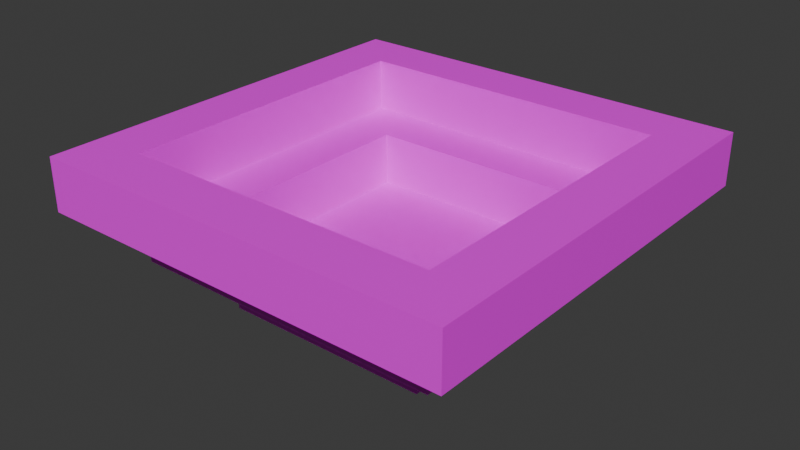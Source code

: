 # Source: lord_vessels_bowl_5.blend  (saved by Blender 4.2.66; exported with 4.5.12 LTS)
import bpy
from mathutils import Matrix  # noqa: F401  (used for matrix-valued properties, if any)

bpy.ops.wm.read_factory_settings(use_empty=True)
scene = bpy.context.scene
scene.name = 'Scene'

# ---- collections
col_collection = bpy.data.collections.new('Collection'); scene.collection.children.link(col_collection)

# ---- images (referenced by path relative to the original .blend; pixels are not part of the script)
import os
ASSET_DIR = os.environ.get("B2B_ASSET_DIR", "")  # directory of the original .blend (textures are referenced by path, not embedded)
HERE = os.path.dirname(os.path.abspath(__file__))  # packed textures are extracted next to this script under _unpacked/

def load_image(name, relpath, width, height, colorspace="sRGB"):
    """Load a texture the original file referenced (path relative to the .blend, or extracted next to this script)."""
    p = next((c for c in (os.path.join(HERE, relpath), os.path.join(ASSET_DIR, relpath)) if relpath and os.path.exists(c)), "")
    if p:
        img = bpy.data.images.load(p, check_existing=True)
        img.name = name
    else:  # same state as the original file: an image datablock whose file is absent (Cycles renders it pink)
        img = bpy.data.images.new(name, width, height)
        img.source = "FILE"
        img.filepath = "//" + (relpath or name)
    img.colorspace_settings.name = colorspace
    return img
img_test = load_image('test', '', 16, 16, 'sRGB')

# ---- materials (node trees are filled in below, after node groups)
mat_material = bpy.data.materials.new('Material')
mat_material.alpha_threshold = 0.0
mat_material.use_transparent_shadow = False
mat_material.roughness = 0.5
mat_material.line_color = (0.0, 0.0, 0.0, 1.0)

# ---- material node trees
mat_material.use_nodes = True; mat_material.node_tree.nodes.clear()
_N = mat_material.node_tree.nodes; _L = mat_material.node_tree.links
n0 = _N.new('ShaderNodeOutputMaterial'); n0.name = 'Material Output'; n0.location = (300, 300)
n1 = _N.new('ShaderNodeBsdfPrincipled'); n1.name = 'Principled BSDF'; n1.location = (10, 300)
n1.inputs[3].default_value = 1.45
n2 = _N.new('ShaderNodeTexImage'); n2.name = 'Image Texture'; n2.location = (-317, 187)
n2.image = img_test
n2.interpolation = 'Closest'
_L.new(n1.outputs[0], n0.inputs[0])
_L.new(n2.outputs[0], n1.inputs[0])
n0.is_active_output = True

# ---- world
world_world = bpy.data.worlds.new('World'); scene.world = world_world
world_world.use_nodes = True; world_world.node_tree.nodes.clear()
_N = world_world.node_tree.nodes; _L = world_world.node_tree.links
n0 = _N.new('ShaderNodeOutputWorld'); n0.name = 'World Output'; n0.location = (300, 300)
n1 = _N.new('ShaderNodeBackground'); n1.name = 'Background'; n1.location = (10, 300)
n1.inputs[0].default_value = (0.05088, 0.05088, 0.05088, 1.0)
_L.new(n1.outputs[0], n0.inputs[0])
n0.is_active_output = True
world_world.color = (0.05088, 0.05088, 0.05088)
world_world.use_sun_shadow = False
world_world.sun_shadow_jitter_overblur = 0.0

# ---- meshes
me_cube_002 = bpy.data.meshes.new('Cube.002')
me_cube_002.from_pydata([(-0.25, -0.3125, -0.5), (-0.25, -0.3125, -0.4375), (-0.25, -0.0625, -0.5), (-0.25, -0.0625, -0.4375), (-7.451e-09, -0.3125, -0.5), (-7.451e-09, -0.3125, -0.4375), (-7.451e-09, -0.0625, -0.5), (-7.451e-09, -0.0625, -0.4375), (-0.375, 0.0625, -0.375), (-0.375, 0.0625, -0.3125), (-0.375, -0.4375, -0.3125), (-0.375, -0.4375, -0.375), (0.0625, -0.375, -0.4375), (-0.3125, -0.375, -0.4375), (0.0625, -0.375, -0.375), (-0.3125, -0.375, -0.375), (-0.3125, -1.49e-08, -0.4375), (0.0625, -1.49e-08, -0.4375), (-0.3125, -1.49e-08, -0.375), (0.0625, -1.49e-08, -0.375), (-4.47e-08, -0.0625, -0.375), (-0.25, -0.0625, -0.375), (-0.25, -0.3125, -0.375), (0.0625, -1.49e-08, -0.3125), (-0.3125, -0.375, -0.3125), (-0.3125, -1.49e-08, -0.3125), (0.0625, -0.375, -0.3125), (0.125, -0.4375, -0.3125), (0.125, -0.4375, -0.375), (0.125, 0.0625, -0.375), (0.125, 0.0625, -0.3125), (-2.235e-08, -0.3125, -0.375)], [], [(0, 1, 3, 2), (2, 3, 7, 6), (6, 7, 5, 4), (4, 5, 1, 0), (2, 6, 4, 0), (5, 7, 17, 12), (23, 26, 27, 30), (13, 12, 14, 15), (1, 5, 12, 13), (17, 16, 18, 19), (7, 3, 16, 17), (24, 25, 9, 10), (12, 17, 19, 14), (16, 13, 15, 18), (3, 1, 13, 16), (23, 19, 14, 26), (25, 18, 19, 23), (24, 15, 18, 25), (15, 14, 28, 11), (8, 11, 10, 9), (18, 15, 11, 8), (28, 29, 30, 27), (14, 19, 29, 28), (11, 28, 27, 10), (26, 24, 10, 27), (29, 8, 9, 30), (25, 23, 30, 9), (19, 18, 8, 29), (26, 14, 15, 24), (22, 21, 18, 15), (20, 19, 18, 21), (19, 20, 31, 14), (15, 14, 31, 22), (5, 1, 22, 31), (22, 1, 3, 21), (21, 3, 7, 20), (20, 7, 5, 31), (1, 5, 7, 3)])
_uv = me_cube_002.uv_layers.new(name='UVMap')
_uv.uv.foreach_set('vector', [0.3125, 0.625, 0.375, 0.625, 0.375, 0.375, 0.3125, 0.375, 0.375, 0.625, 0.375, 0.6875, 0.625, 0.6875, 0.625, 0.625, 0.625, 0.375, 0.6875, 0.375, 0.6875, 0.625, 0.625, 0.625, 0.625, 0.3125, 0.625, 0.375, 0.375, 0.375, 0.375, 0.3125, 0.375, 0.625, 0.625, 0.625, 0.625, 0.375, 0.375, 0.375, 0.6875, 0.375, 0.6875, 0.625, 0.75, 0.6875, 0.75, 0.3125, 0.8125, 0.6875, 0.8125, 0.3125, 0.875, 0.25, 0.875, 0.75, 0.3125, 0.25, 0.3125, 0.1875, 0.6875, 0.1875, 0.6875, 0.25, 0.375, 0.3125, 0.625, 0.3125, 0.6875, 0.25, 0.3125, 0.25, 0.3125, 0.75, 0.6875, 0.75, 0.6875, 0.8125, 0.3125, 0.8125, 0.625, 0.6875, 0.375, 0.6875, 0.3125, 0.75, 0.6875, 0.75, 0.1875, 0.3125, 0.1875, 0.6875, 0.125, 0.75, 0.125, 0.25, 0.75, 0.6875, 0.75, 0.3125, 0.8125, 0.3125, 0.8125, 0.6875, 0.25, 0.3125, 0.25, 0.6875, 0.1875, 0.6875, 0.1875, 0.3125, 0.3125, 0.625, 0.3125, 0.375, 0.25, 0.3125, 0.25, 0.6875, 0.75, 0.6875, 0.8125, 0.6875, 0.8125, 0.3125, 0.75, 0.3125, 0.3125, 0.8125, 0.3125, 0.75, 0.6875, 0.75, 0.6875, 0.8125, 0.25, 0.6875, 0.1875, 0.6875, 0.1875, 0.3125, 0.25, 0.3125, 0.3125, 0.1875, 0.6875, 0.1875, 0.75, 0.125, 0.25, 0.125, 0.0625, 0.25, 0.0625, 0.75, 0.125, 0.75, 0.125, 0.25, 0.1875, 0.6875, 0.1875, 0.3125, 0.125, 0.25, 0.125, 0.75, 0.875, 0.75, 0.875, 0.25, 0.9375, 0.25, 0.9375, 0.75, 0.8125, 0.3125, 0.8125, 0.6875, 0.875, 0.75, 0.875, 0.25, 0.25, 0.0625, 0.75, 0.0625, 0.75, 0.125, 0.25, 0.125, 0.6875, 0.1875, 0.3125, 0.1875, 0.25, 0.125, 0.75, 0.125, 0.75, 0.875, 0.25, 0.875, 0.25, 0.9375, 0.75, 0.9375, 0.3125, 0.8125, 0.6875, 0.8125, 0.75, 0.875, 0.25, 0.875, 0.6875, 0.8125, 0.3125, 0.8125, 0.25, 0.875, 0.75, 0.875, 0.6875, 0.25, 0.6875, 0.1875, 0.3125, 0.1875, 0.3125, 0.25, 0.3125, 0.375, 0.3125, 0.625, 0.25, 0.6875, 0.25, 0.3125, 0.625, 0.6875, 0.6875, 0.75, 0.3125, 0.75, 0.375, 0.6875, 0.75, 0.6875, 0.6875, 0.625, 0.6875, 0.375, 0.75, 0.3125, 0.3125, 0.25, 0.6875, 0.25, 0.625, 0.3125, 0.375, 0.3125, 0.625, 0.375, 0.375, 0.375, 0.375, 0.3125, 0.625, 0.3125, 0.375, 0.625, 0.3125, 0.625, 0.3125, 0.375, 0.375, 0.375, 0.375, 0.6875, 0.375, 0.625, 0.625, 0.625, 0.625, 0.6875, 0.625, 0.375, 0.6875, 0.375, 0.6875, 0.625, 0.625, 0.625, 0.375, 0.375, 0.625, 0.375, 0.625, 0.625, 0.375, 0.625])
me_cube_002.materials.append(mat_material)
me_cube_002.update()

# ---- objects
ob_plate1 = bpy.data.objects.new('plate1', me_cube_002)

# ---- transforms, parenting, visibility, modifiers, constraints
ob_plate1.location = (0.0, 0.0, 0.0)

# ---- collection membership
col_collection.objects.link(ob_plate1)

# ---- scene / render settings (as saved in the file)
scene.frame_start = 1; scene.frame_end = 250; scene.frame_set(1)
scene.render.engine = 'BLENDER_EEVEE_NEXT'
scene.cycles.sampling_pattern = 'TABULATED_SOBOL'
scene.unit_settings.scale_length = 1.6
bpy.context.view_layer.update()

# ---- added for rendering (the .blend has no active camera and no usable light): camera, sun
cam_auto = bpy.data.cameras.new('AutoCamera')
cam_auto.lens = 50.0
cam_auto.sensor_width = 36.0
cam_auto.clip_end = 1000.0
ob_auto_camera = bpy.data.objects.new('AutoCamera', cam_auto)
scene.collection.objects.link(ob_auto_camera)
ob_auto_camera.location = (0.551842, -0.999711, 0.135224)
ob_auto_camera.rotation_euler = (1.09748, -7.21219e-08, 0.694738)
scene.camera = ob_auto_camera
light_auto_sun = bpy.data.lights.new('AutoSun', 'SUN')
light_auto_sun.energy = 3.0
light_auto_sun.angle = 0.0523599
ob_auto_sun = bpy.data.objects.new('AutoSun', light_auto_sun)
scene.collection.objects.link(ob_auto_sun)
ob_auto_sun.rotation_euler = (0.872665, 0.174533, 0.523599)
bpy.context.view_layer.update()
